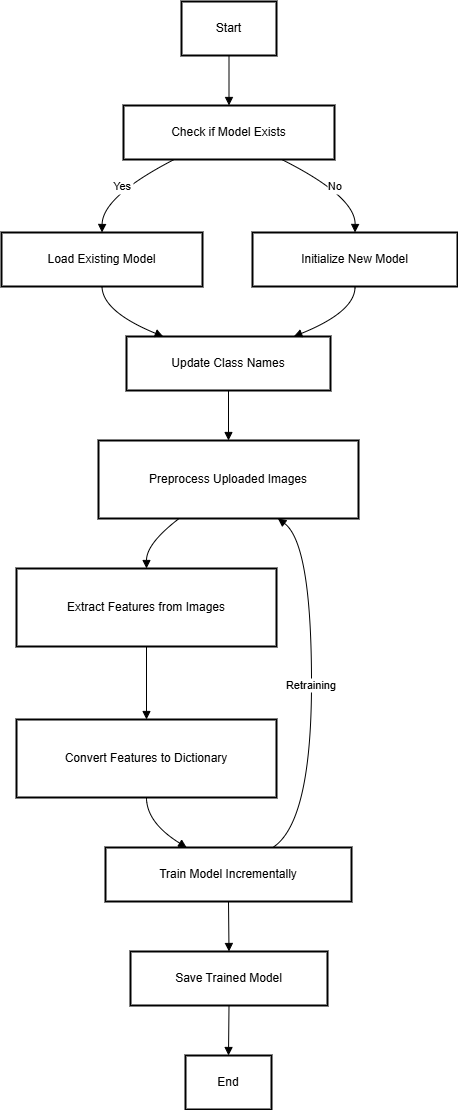

The diagram above was exported from draw.io. Its source (the exported page's mxGraphModel, read from the mxfile embedded in the PNG):
<mxGraphModel dx="7818" dy="3824" grid="0" gridSize="10" guides="1" tooltips="1" connect="1" arrows="1" fold="1" page="1" pageScale="1" pageWidth="827" pageHeight="1169" math="0" shadow="0">
  <root>
    <mxCell id="0" />
    <mxCell id="1" parent="0" />
    <mxCell id="2" value="Start" style="whiteSpace=wrap;strokeWidth=2;" vertex="1" parent="1">
      <mxGeometry x="200" y="10008" width="95" height="54" as="geometry" />
    </mxCell>
    <mxCell id="3" value="Check if Model Exists" style="whiteSpace=wrap;strokeWidth=2;" vertex="1" parent="1">
      <mxGeometry x="142" y="10112" width="211" height="54" as="geometry" />
    </mxCell>
    <mxCell id="4" value="Load Existing Model" style="whiteSpace=wrap;strokeWidth=2;" vertex="1" parent="1">
      <mxGeometry x="20" y="10239" width="201" height="54" as="geometry" />
    </mxCell>
    <mxCell id="5" value="Initialize New Model" style="whiteSpace=wrap;strokeWidth=2;" vertex="1" parent="1">
      <mxGeometry x="271" y="10239" width="205" height="54" as="geometry" />
    </mxCell>
    <mxCell id="6" value="Update Class Names" style="whiteSpace=wrap;strokeWidth=2;" vertex="1" parent="1">
      <mxGeometry x="145" y="10343" width="204" height="54" as="geometry" />
    </mxCell>
    <mxCell id="7" value="Preprocess Uploaded Images" style="whiteSpace=wrap;strokeWidth=2;" vertex="1" parent="1">
      <mxGeometry x="117" y="10447" width="260" height="78" as="geometry" />
    </mxCell>
    <mxCell id="8" value="Extract Features from Images" style="whiteSpace=wrap;strokeWidth=2;" vertex="1" parent="1">
      <mxGeometry x="35" y="10575" width="260" height="78" as="geometry" />
    </mxCell>
    <mxCell id="9" value="Convert Features to Dictionary" style="whiteSpace=wrap;strokeWidth=2;" vertex="1" parent="1">
      <mxGeometry x="35" y="10726" width="260" height="78" as="geometry" />
    </mxCell>
    <mxCell id="10" value="Train Model Incrementally" style="whiteSpace=wrap;strokeWidth=2;" vertex="1" parent="1">
      <mxGeometry x="124" y="10854" width="246" height="54" as="geometry" />
    </mxCell>
    <mxCell id="11" value="Save Trained Model" style="whiteSpace=wrap;strokeWidth=2;" vertex="1" parent="1">
      <mxGeometry x="149" y="10958" width="197" height="54" as="geometry" />
    </mxCell>
    <mxCell id="12" value="End" style="whiteSpace=wrap;strokeWidth=2;" vertex="1" parent="1">
      <mxGeometry x="204" y="11062" width="86" height="54" as="geometry" />
    </mxCell>
    <mxCell id="13" value="" style="curved=1;startArrow=none;endArrow=block;exitX=0.5;exitY=1;entryX=0.5;entryY=0;rounded=0;" edge="1" source="2" target="3" parent="1">
      <mxGeometry relative="1" as="geometry">
        <Array as="points" />
      </mxGeometry>
    </mxCell>
    <mxCell id="14" value="Yes" style="curved=1;startArrow=none;endArrow=block;exitX=0.24;exitY=1;entryX=0.5;entryY=0;rounded=0;" edge="1" source="3" target="4" parent="1">
      <mxGeometry relative="1" as="geometry">
        <Array as="points">
          <mxPoint x="121" y="10203" />
        </Array>
      </mxGeometry>
    </mxCell>
    <mxCell id="15" value="No" style="curved=1;startArrow=none;endArrow=block;exitX=0.75;exitY=1;entryX=0.5;entryY=0;rounded=0;" edge="1" source="3" target="5" parent="1">
      <mxGeometry relative="1" as="geometry">
        <Array as="points">
          <mxPoint x="374" y="10203" />
        </Array>
      </mxGeometry>
    </mxCell>
    <mxCell id="16" value="" style="curved=1;startArrow=none;endArrow=block;exitX=0.5;exitY=1;entryX=0.18;entryY=0;rounded=0;" edge="1" source="4" target="6" parent="1">
      <mxGeometry relative="1" as="geometry">
        <Array as="points">
          <mxPoint x="121" y="10318" />
        </Array>
      </mxGeometry>
    </mxCell>
    <mxCell id="17" value="" style="curved=1;startArrow=none;endArrow=block;exitX=0.5;exitY=1;entryX=0.82;entryY=0;rounded=0;" edge="1" source="5" target="6" parent="1">
      <mxGeometry relative="1" as="geometry">
        <Array as="points">
          <mxPoint x="374" y="10318" />
        </Array>
      </mxGeometry>
    </mxCell>
    <mxCell id="18" value="" style="curved=1;startArrow=none;endArrow=block;exitX=0.5;exitY=1;entryX=0.5;entryY=0;rounded=0;" edge="1" source="6" target="7" parent="1">
      <mxGeometry relative="1" as="geometry">
        <Array as="points" />
      </mxGeometry>
    </mxCell>
    <mxCell id="19" value="" style="curved=1;startArrow=none;endArrow=block;exitX=0.31;exitY=1;entryX=0.5;entryY=0;rounded=0;" edge="1" source="7" target="8" parent="1">
      <mxGeometry relative="1" as="geometry">
        <Array as="points">
          <mxPoint x="165" y="10550" />
        </Array>
      </mxGeometry>
    </mxCell>
    <mxCell id="20" value="" style="curved=1;startArrow=none;endArrow=block;exitX=0.5;exitY=1;entryX=0.5;entryY=0;rounded=0;" edge="1" source="8" target="9" parent="1">
      <mxGeometry relative="1" as="geometry">
        <Array as="points" />
      </mxGeometry>
    </mxCell>
    <mxCell id="21" value="" style="curved=1;startArrow=none;endArrow=block;exitX=0.5;exitY=1;entryX=0.33;entryY=0;rounded=0;" edge="1" source="9" target="10" parent="1">
      <mxGeometry relative="1" as="geometry">
        <Array as="points">
          <mxPoint x="165" y="10829" />
        </Array>
      </mxGeometry>
    </mxCell>
    <mxCell id="22" value="" style="curved=1;startArrow=none;endArrow=block;exitX=0.5;exitY=1;entryX=0.5;entryY=0;rounded=0;" edge="1" source="10" target="11" parent="1">
      <mxGeometry relative="1" as="geometry">
        <Array as="points" />
      </mxGeometry>
    </mxCell>
    <mxCell id="23" value="" style="curved=1;startArrow=none;endArrow=block;exitX=0.5;exitY=1;entryX=0.5;entryY=0;rounded=0;" edge="1" source="11" target="12" parent="1">
      <mxGeometry relative="1" as="geometry">
        <Array as="points" />
      </mxGeometry>
    </mxCell>
    <mxCell id="24" value="Retraining" style="curved=1;startArrow=none;endArrow=block;exitX=0.68;exitY=0;entryX=0.69;entryY=1;rounded=0;" edge="1" source="10" target="7" parent="1">
      <mxGeometry relative="1" as="geometry">
        <Array as="points">
          <mxPoint x="330" y="10829" />
          <mxPoint x="330" y="10550" />
        </Array>
      </mxGeometry>
    </mxCell>
  </root>
</mxGraphModel>